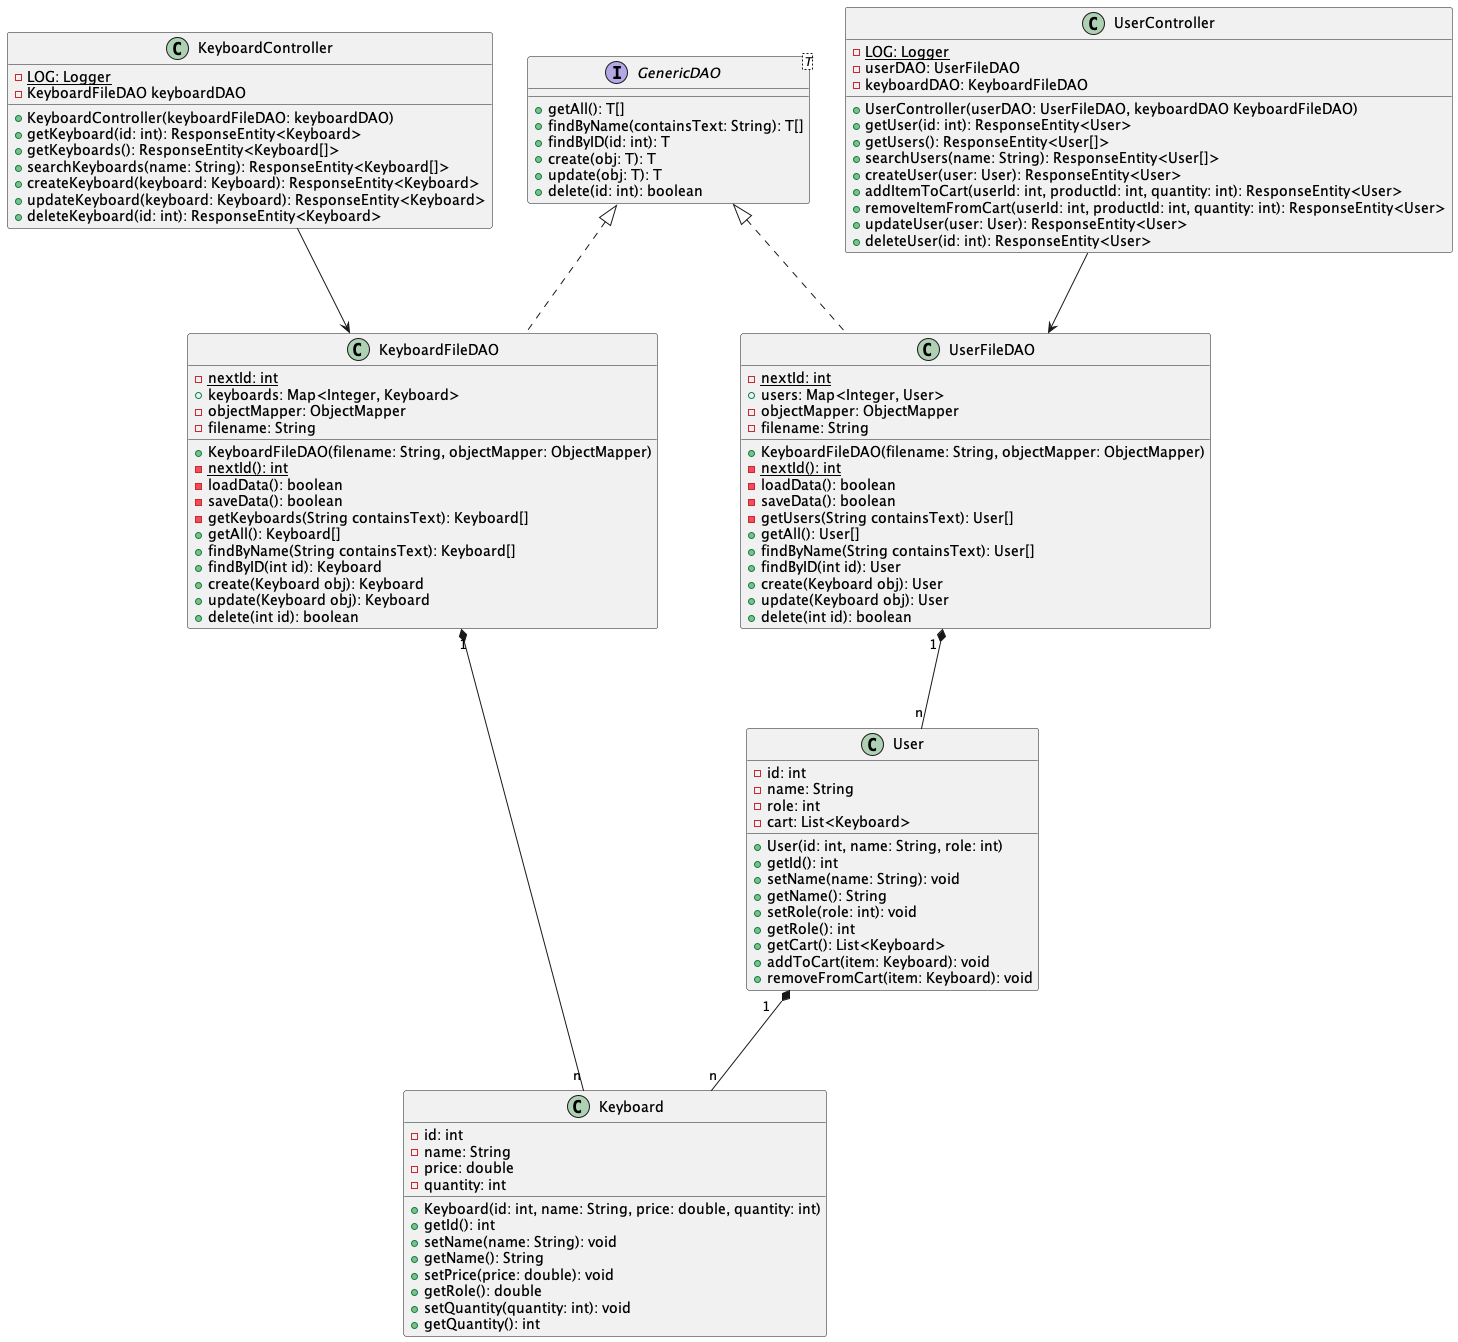

The diagram above was rendered by PlantUML. Its source (embedded in the PNG):
@startuml "View Model Classes"

class KeyboardController {
  {static} -LOG: Logger
  -KeyboardFileDAO keyboardDAO
  +KeyboardController(keyboardFileDAO: keyboardDAO)
  +getKeyboard(id: int): ResponseEntity<Keyboard>
  +getKeyboards(): ResponseEntity<Keyboard[]>
  +searchKeyboards(name: String): ResponseEntity<Keyboard[]>
  +createKeyboard(keyboard: Keyboard): ResponseEntity<Keyboard>
  +updateKeyboard(keyboard: Keyboard): ResponseEntity<Keyboard>
  +deleteKeyboard(id: int): ResponseEntity<Keyboard>
}

class UserController {
  {static} -LOG: Logger
  -userDAO: UserFileDAO 
  -keyboardDAO: KeyboardFileDAO 
  +UserController(userDAO: UserFileDAO, keyboardDAO KeyboardFileDAO)
  +getUser(id: int): ResponseEntity<User>
  +getUsers(): ResponseEntity<User[]>
  +searchUsers(name: String): ResponseEntity<User[]>
  +createUser(user: User): ResponseEntity<User> 
  +addItemToCart(userId: int, productId: int, quantity: int): ResponseEntity<User> 
  +removeItemFromCart(userId: int, productId: int, quantity: int): ResponseEntity<User> 
  +updateUser(user: User): ResponseEntity<User> 
  +deleteUser(id: int): ResponseEntity<User> 
}

interface "GenericDAO<T>" as GenericDAO_t {
  +getAll(): T[]
  +findByName(containsText: String): T[]
  +findByID(id: int): T
  +create(obj: T): T
  +update(obj: T): T
  +delete(id: int): boolean
}

class KeyboardFileDAO {
  {static} -nextId: int
  +keyboards: Map<Integer, Keyboard>
  -objectMapper: ObjectMapper 
  -filename: String 

  +KeyboardFileDAO(filename: String, objectMapper: ObjectMapper)
  {static} -nextId(): int
  -loadData(): boolean
  -saveData(): boolean
  -getKeyboards(String containsText): Keyboard[]
  +getAll(): Keyboard[]
  +findByName(String containsText): Keyboard[]
  +findByID(int id): Keyboard
  +create(Keyboard obj): Keyboard
  +update(Keyboard obj): Keyboard
  +delete(int id): boolean
}

class UserFileDAO {
  {static} -nextId: int
  +users: Map<Integer, User>
  -objectMapper: ObjectMapper 
  -filename: String 

  +KeyboardFileDAO(filename: String, objectMapper: ObjectMapper)
  {static} -nextId(): int
  -loadData(): boolean
  -saveData(): boolean
  -getUsers(String containsText): User[]
  +getAll(): User[]
  +findByName(String containsText): User[]
  +findByID(int id): User
  +create(Keyboard obj): User
  +update(Keyboard obj): User
  +delete(int id): boolean
}

class Keyboard {
  -id: int
  -name: String
  -price: double
  -quantity: int
  +Keyboard(id: int, name: String, price: double, quantity: int)
  +getId(): int
  +setName(name: String): void
  +getName(): String
  +setPrice(price: double): void
  +getRole(): double
  +setQuantity(quantity: int): void
  +getQuantity(): int
}

class User {
  -id: int
  -name: String
  -role: int
  -cart: List<Keyboard>
  +User(id: int, name: String, role: int)
  +getId(): int
  +setName(name: String): void
  +getName(): String
  +setRole(role: int): void
  +getRole(): int
  +getCart(): List<Keyboard>
  +addToCart(item: Keyboard): void
  +removeFromCart(item: Keyboard): void
}


class KeyboardFileDAO implements GenericDAO_t
class UserFileDAO implements GenericDAO_t
User "1" *-- "n" Keyboard
UserFileDAO "1" *-- "n" User
KeyboardFileDAO "1" *-- "n" Keyboard
KeyboardController --> KeyboardFileDAO
UserController --> UserFileDAO

@enduml